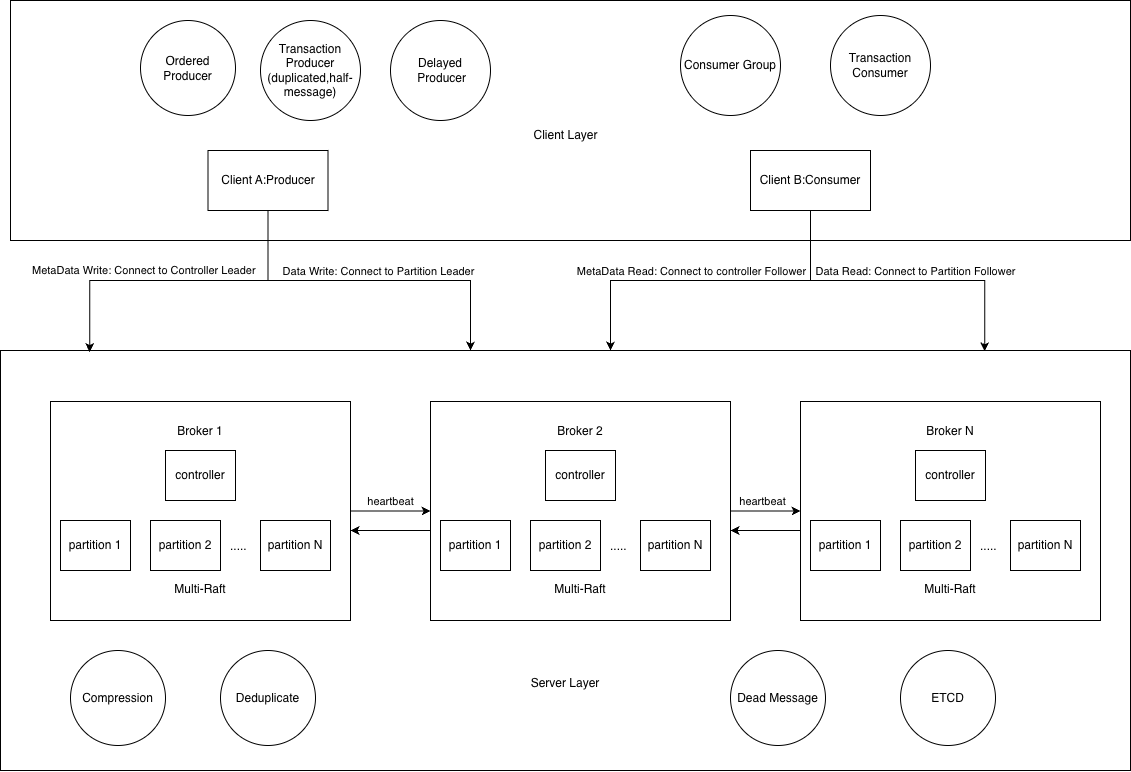

The diagram above was exported from draw.io. Its source (the exported page's mxGraphModel, read from the mxfile embedded in the PNG):
<mxGraphModel dx="2367" dy="2000" grid="1" gridSize="10" guides="1" tooltips="1" connect="1" arrows="1" fold="1" page="1" pageScale="1" pageWidth="827" pageHeight="1169" math="0" shadow="0">
  <root>
    <mxCell id="0" />
    <mxCell id="1" parent="0" />
    <mxCell id="ycNqADBXI8g3hEb0BI91-59" value="&lt;div&gt;&lt;br&gt;&lt;/div&gt;&lt;div&gt;&lt;br&gt;&lt;/div&gt;&lt;div&gt;&lt;br&gt;&lt;/div&gt;&lt;div&gt;&lt;br&gt;&lt;/div&gt;&lt;div&gt;&lt;br&gt;&lt;/div&gt;&lt;div&gt;&lt;br&gt;&lt;/div&gt;&lt;div&gt;&lt;br&gt;&lt;/div&gt;&lt;div&gt;&lt;br&gt;&lt;/div&gt;&lt;div&gt;&lt;br&gt;&lt;/div&gt;&lt;div&gt;&lt;br&gt;&lt;/div&gt;&lt;div&gt;&lt;br&gt;&lt;/div&gt;&lt;div&gt;&lt;br&gt;&lt;/div&gt;&lt;div&gt;&lt;br&gt;&lt;/div&gt;&lt;div&gt;&lt;br&gt;&lt;/div&gt;&lt;div&gt;&lt;br&gt;&lt;/div&gt;&lt;div&gt;&lt;br&gt;&lt;/div&gt;&lt;div&gt;&lt;br&gt;&lt;/div&gt;&lt;div&gt;Server Layer&lt;/div&gt;" style="rounded=0;whiteSpace=wrap;html=1;" parent="1" vertex="1">
      <mxGeometry x="-130" y="270" width="1130" height="420" as="geometry" />
    </mxCell>
    <mxCell id="ycNqADBXI8g3hEb0BI91-58" value="" style="rounded=0;whiteSpace=wrap;html=1;" parent="1" vertex="1">
      <mxGeometry x="-120" y="-80" width="1120" height="240" as="geometry" />
    </mxCell>
    <mxCell id="YLEs40F4hJLPXBXgyBHo-11" style="edgeStyle=orthogonalEdgeStyle;rounded=0;orthogonalLoop=1;jettySize=auto;html=1;exitX=1;exitY=0.5;exitDx=0;exitDy=0;entryX=0;entryY=0.5;entryDx=0;entryDy=0;" parent="1" source="ycNqADBXI8g3hEb0BI91-11" target="ycNqADBXI8g3hEb0BI91-40" edge="1">
      <mxGeometry relative="1" as="geometry" />
    </mxCell>
    <mxCell id="YLEs40F4hJLPXBXgyBHo-16" value="heartbeat" style="edgeLabel;html=1;align=center;verticalAlign=middle;resizable=0;points=[];" parent="YLEs40F4hJLPXBXgyBHo-11" connectable="0" vertex="1">
      <mxGeometry x="-0.1333" relative="1" as="geometry">
        <mxPoint x="5" y="-10" as="offset" />
      </mxGeometry>
    </mxCell>
    <mxCell id="ycNqADBXI8g3hEb0BI91-11" value="&lt;div&gt;Broker 1&lt;/div&gt;&lt;div&gt;&lt;br&gt;&lt;/div&gt;&lt;div&gt;&lt;br&gt;&lt;/div&gt;&lt;div&gt;&lt;br&gt;&lt;/div&gt;&lt;div&gt;&lt;br&gt;&lt;/div&gt;&lt;div&gt;&lt;br&gt;&lt;/div&gt;&lt;div&gt;&lt;span style=&quot;background-color: transparent; color: light-dark(rgb(0, 0, 0), rgb(255, 255, 255));&quot;&gt;&lt;br&gt;&lt;/span&gt;&lt;/div&gt;&lt;div&gt;&lt;span style=&quot;background-color: transparent; color: light-dark(rgb(0, 0, 0), rgb(255, 255, 255));&quot;&gt;&lt;br&gt;&lt;/span&gt;&lt;/div&gt;&lt;div&gt;&amp;nbsp; &amp;nbsp; &amp;nbsp; &amp;nbsp; &amp;nbsp; &amp;nbsp; &amp;nbsp; &amp;nbsp; &amp;nbsp; &amp;nbsp; &amp;nbsp; &amp;nbsp;.....&lt;/div&gt;&lt;div&gt;&lt;br&gt;&lt;/div&gt;&lt;div&gt;&lt;br&gt;&lt;/div&gt;&lt;div&gt;Multi-Raft&lt;/div&gt;" style="rounded=0;whiteSpace=wrap;html=1;" parent="1" vertex="1">
      <mxGeometry x="-80" y="321" width="300" height="219" as="geometry" />
    </mxCell>
    <mxCell id="ycNqADBXI8g3hEb0BI91-4" value="partition 1" style="rounded=0;whiteSpace=wrap;html=1;" parent="1" vertex="1">
      <mxGeometry x="-70" y="440" width="70" height="50" as="geometry" />
    </mxCell>
    <mxCell id="ycNqADBXI8g3hEb0BI91-5" value="partition 2" style="rounded=0;whiteSpace=wrap;html=1;" parent="1" vertex="1">
      <mxGeometry x="20" y="440" width="70" height="50" as="geometry" />
    </mxCell>
    <mxCell id="ycNqADBXI8g3hEb0BI91-12" value="controller" style="rounded=0;whiteSpace=wrap;html=1;" parent="1" vertex="1">
      <mxGeometry x="35" y="370" width="70" height="50" as="geometry" />
    </mxCell>
    <mxCell id="ycNqADBXI8g3hEb0BI91-17" value="partition N" style="rounded=0;whiteSpace=wrap;html=1;" parent="1" vertex="1">
      <mxGeometry x="130" y="440" width="70" height="50" as="geometry" />
    </mxCell>
    <mxCell id="ycNqADBXI8g3hEb0BI91-31" value="Client A:Producer" style="rounded=0;whiteSpace=wrap;html=1;" parent="1" vertex="1">
      <mxGeometry x="77.5" y="70" width="120" height="60" as="geometry" />
    </mxCell>
    <mxCell id="ycNqADBXI8g3hEb0BI91-35" value="Client B:Consumer" style="rounded=0;whiteSpace=wrap;html=1;" parent="1" vertex="1">
      <mxGeometry x="620" y="70" width="120" height="60" as="geometry" />
    </mxCell>
    <mxCell id="ycNqADBXI8g3hEb0BI91-36" style="edgeStyle=orthogonalEdgeStyle;rounded=0;orthogonalLoop=1;jettySize=auto;html=1;" parent="1" source="ycNqADBXI8g3hEb0BI91-35" edge="1">
      <mxGeometry relative="1" as="geometry">
        <mxPoint x="480" y="270" as="targetPoint" />
        <Array as="points">
          <mxPoint x="680" y="200" />
          <mxPoint x="480" y="200" />
          <mxPoint x="480" y="270" />
        </Array>
      </mxGeometry>
    </mxCell>
    <mxCell id="ycNqADBXI8g3hEb0BI91-51" value="MetaData Read: Connect to controller Follower" style="edgeLabel;html=1;align=center;verticalAlign=middle;resizable=0;points=[];" parent="ycNqADBXI8g3hEb0BI91-36" vertex="1" connectable="0">
      <mxGeometry x="0.4944" y="1" relative="1" as="geometry">
        <mxPoint x="64" y="-11" as="offset" />
      </mxGeometry>
    </mxCell>
    <mxCell id="ycNqADBXI8g3hEb0BI91-38" style="edgeStyle=orthogonalEdgeStyle;rounded=0;orthogonalLoop=1;jettySize=auto;html=1;entryX=0.871;entryY=0.002;entryDx=0;entryDy=0;entryPerimeter=0;" parent="1" source="ycNqADBXI8g3hEb0BI91-35" target="ycNqADBXI8g3hEb0BI91-59" edge="1">
      <mxGeometry relative="1" as="geometry">
        <mxPoint x="820" y="270" as="targetPoint" />
        <Array as="points">
          <mxPoint x="680" y="200" />
          <mxPoint x="854" y="200" />
        </Array>
      </mxGeometry>
    </mxCell>
    <mxCell id="ycNqADBXI8g3hEb0BI91-50" value="Data Read: Connect to Partition Follower" style="edgeLabel;html=1;align=center;verticalAlign=middle;resizable=0;points=[];" parent="ycNqADBXI8g3hEb0BI91-38" vertex="1" connectable="0">
      <mxGeometry x="0.1078" y="-2" relative="1" as="geometry">
        <mxPoint y="-12" as="offset" />
      </mxGeometry>
    </mxCell>
    <mxCell id="YLEs40F4hJLPXBXgyBHo-10" value="" style="edgeStyle=orthogonalEdgeStyle;rounded=0;orthogonalLoop=1;jettySize=auto;html=1;" parent="1" source="ycNqADBXI8g3hEb0BI91-40" edge="1">
      <mxGeometry relative="1" as="geometry">
        <mxPoint x="220" y="450" as="targetPoint" />
        <Array as="points">
          <mxPoint x="220" y="450" />
        </Array>
      </mxGeometry>
    </mxCell>
    <mxCell id="YLEs40F4hJLPXBXgyBHo-14" style="edgeStyle=orthogonalEdgeStyle;rounded=0;orthogonalLoop=1;jettySize=auto;html=1;exitX=1;exitY=0.5;exitDx=0;exitDy=0;entryX=0;entryY=0.5;entryDx=0;entryDy=0;" parent="1" source="ycNqADBXI8g3hEb0BI91-40" target="ycNqADBXI8g3hEb0BI91-45" edge="1">
      <mxGeometry relative="1" as="geometry" />
    </mxCell>
    <mxCell id="YLEs40F4hJLPXBXgyBHo-15" value="heartbeat" style="edgeLabel;html=1;align=center;verticalAlign=middle;resizable=0;points=[];" parent="YLEs40F4hJLPXBXgyBHo-14" connectable="0" vertex="1">
      <mxGeometry x="-0.0857" y="4" relative="1" as="geometry">
        <mxPoint y="-6" as="offset" />
      </mxGeometry>
    </mxCell>
    <mxCell id="ycNqADBXI8g3hEb0BI91-40" value="&lt;div&gt;Broker 2&lt;/div&gt;&lt;div&gt;&lt;br&gt;&lt;/div&gt;&lt;div&gt;&lt;br&gt;&lt;/div&gt;&lt;div&gt;&lt;br&gt;&lt;/div&gt;&lt;div&gt;&lt;br&gt;&lt;/div&gt;&lt;div&gt;&lt;br&gt;&lt;/div&gt;&lt;div&gt;&lt;span style=&quot;background-color: transparent; color: light-dark(rgb(0, 0, 0), rgb(255, 255, 255));&quot;&gt;&lt;br&gt;&lt;/span&gt;&lt;/div&gt;&lt;div&gt;&lt;span style=&quot;background-color: transparent; color: light-dark(rgb(0, 0, 0), rgb(255, 255, 255));&quot;&gt;&lt;br&gt;&lt;/span&gt;&lt;/div&gt;&lt;div&gt;&amp;nbsp; &amp;nbsp; &amp;nbsp; &amp;nbsp; &amp;nbsp; &amp;nbsp; &amp;nbsp; &amp;nbsp; &amp;nbsp; &amp;nbsp; &amp;nbsp; &amp;nbsp;.....&lt;/div&gt;&lt;div&gt;&lt;br&gt;&lt;/div&gt;&lt;div&gt;&lt;br&gt;&lt;/div&gt;&lt;div&gt;Multi-Raft&lt;/div&gt;" style="rounded=0;whiteSpace=wrap;html=1;" parent="1" vertex="1">
      <mxGeometry x="300" y="321" width="300" height="219" as="geometry" />
    </mxCell>
    <mxCell id="ycNqADBXI8g3hEb0BI91-41" value="partition 1" style="rounded=0;whiteSpace=wrap;html=1;" parent="1" vertex="1">
      <mxGeometry x="310" y="440" width="70" height="50" as="geometry" />
    </mxCell>
    <mxCell id="ycNqADBXI8g3hEb0BI91-42" value="partition 2" style="rounded=0;whiteSpace=wrap;html=1;" parent="1" vertex="1">
      <mxGeometry x="400" y="440" width="70" height="50" as="geometry" />
    </mxCell>
    <mxCell id="ycNqADBXI8g3hEb0BI91-43" value="controller" style="rounded=0;whiteSpace=wrap;html=1;" parent="1" vertex="1">
      <mxGeometry x="415" y="370" width="70" height="50" as="geometry" />
    </mxCell>
    <mxCell id="ycNqADBXI8g3hEb0BI91-44" value="partition N" style="rounded=0;whiteSpace=wrap;html=1;" parent="1" vertex="1">
      <mxGeometry x="510" y="440" width="70" height="50" as="geometry" />
    </mxCell>
    <mxCell id="YLEs40F4hJLPXBXgyBHo-13" style="edgeStyle=orthogonalEdgeStyle;rounded=0;orthogonalLoop=1;jettySize=auto;html=1;exitX=0;exitY=0.5;exitDx=0;exitDy=0;" parent="1" source="ycNqADBXI8g3hEb0BI91-45" edge="1">
      <mxGeometry relative="1" as="geometry">
        <mxPoint x="600" y="450" as="targetPoint" />
        <Array as="points">
          <mxPoint x="670" y="450" />
          <mxPoint x="600" y="450" />
        </Array>
      </mxGeometry>
    </mxCell>
    <mxCell id="ycNqADBXI8g3hEb0BI91-45" value="&lt;div&gt;Broker N&lt;/div&gt;&lt;div&gt;&lt;br&gt;&lt;/div&gt;&lt;div&gt;&lt;br&gt;&lt;/div&gt;&lt;div&gt;&lt;br&gt;&lt;/div&gt;&lt;div&gt;&lt;br&gt;&lt;/div&gt;&lt;div&gt;&lt;br&gt;&lt;/div&gt;&lt;div&gt;&lt;span style=&quot;background-color: transparent; color: light-dark(rgb(0, 0, 0), rgb(255, 255, 255));&quot;&gt;&lt;br&gt;&lt;/span&gt;&lt;/div&gt;&lt;div&gt;&lt;span style=&quot;background-color: transparent; color: light-dark(rgb(0, 0, 0), rgb(255, 255, 255));&quot;&gt;&lt;br&gt;&lt;/span&gt;&lt;/div&gt;&lt;div&gt;&amp;nbsp; &amp;nbsp; &amp;nbsp; &amp;nbsp; &amp;nbsp; &amp;nbsp; &amp;nbsp; &amp;nbsp; &amp;nbsp; &amp;nbsp; &amp;nbsp; &amp;nbsp;.....&lt;/div&gt;&lt;div&gt;&lt;br&gt;&lt;/div&gt;&lt;div&gt;&lt;br&gt;&lt;/div&gt;&lt;div&gt;Multi-Raft&lt;/div&gt;" style="rounded=0;whiteSpace=wrap;html=1;" parent="1" vertex="1">
      <mxGeometry x="670" y="321" width="300" height="219" as="geometry" />
    </mxCell>
    <mxCell id="ycNqADBXI8g3hEb0BI91-46" value="partition 1" style="rounded=0;whiteSpace=wrap;html=1;" parent="1" vertex="1">
      <mxGeometry x="680" y="440" width="70" height="50" as="geometry" />
    </mxCell>
    <mxCell id="ycNqADBXI8g3hEb0BI91-47" value="partition 2" style="rounded=0;whiteSpace=wrap;html=1;" parent="1" vertex="1">
      <mxGeometry x="770" y="440" width="70" height="50" as="geometry" />
    </mxCell>
    <mxCell id="ycNqADBXI8g3hEb0BI91-48" value="controller" style="rounded=0;whiteSpace=wrap;html=1;" parent="1" vertex="1">
      <mxGeometry x="785" y="370" width="70" height="50" as="geometry" />
    </mxCell>
    <mxCell id="ycNqADBXI8g3hEb0BI91-49" value="partition N" style="rounded=0;whiteSpace=wrap;html=1;" parent="1" vertex="1">
      <mxGeometry x="880" y="440" width="70" height="50" as="geometry" />
    </mxCell>
    <mxCell id="ycNqADBXI8g3hEb0BI91-52" style="edgeStyle=orthogonalEdgeStyle;rounded=0;orthogonalLoop=1;jettySize=auto;html=1;" parent="1" source="ycNqADBXI8g3hEb0BI91-31" target="ycNqADBXI8g3hEb0BI91-59" edge="1">
      <mxGeometry relative="1" as="geometry">
        <Array as="points">
          <mxPoint x="137" y="200" />
          <mxPoint x="340" y="200" />
        </Array>
      </mxGeometry>
    </mxCell>
    <mxCell id="ycNqADBXI8g3hEb0BI91-53" value="Data Write: Connect to Partition Leader" style="edgeLabel;html=1;align=center;verticalAlign=middle;resizable=0;points=[];" parent="ycNqADBXI8g3hEb0BI91-52" vertex="1" connectable="0">
      <mxGeometry x="-0.0668" y="-3" relative="1" as="geometry">
        <mxPoint x="20" y="-13" as="offset" />
      </mxGeometry>
    </mxCell>
    <mxCell id="ycNqADBXI8g3hEb0BI91-57" value="Client Layer" style="text;html=1;align=center;verticalAlign=middle;resizable=0;points=[];autosize=1;strokeColor=none;fillColor=none;" parent="1" vertex="1">
      <mxGeometry x="390" y="40" width="90" height="30" as="geometry" />
    </mxCell>
    <mxCell id="YLEs40F4hJLPXBXgyBHo-3" value="Ordered Producer" style="ellipse;whiteSpace=wrap;html=1;aspect=fixed;" parent="1" vertex="1">
      <mxGeometry x="10" y="-60" width="95" height="95" as="geometry" />
    </mxCell>
    <mxCell id="YLEs40F4hJLPXBXgyBHo-4" value="Transaction Producer&lt;div&gt;(duplicated,half-message)&lt;/div&gt;" style="ellipse;whiteSpace=wrap;html=1;aspect=fixed;" parent="1" vertex="1">
      <mxGeometry x="130" y="-60" width="100" height="100" as="geometry" />
    </mxCell>
    <mxCell id="YLEs40F4hJLPXBXgyBHo-5" value="Delayed&lt;div&gt;&amp;nbsp;Producer&lt;/div&gt;" style="ellipse;whiteSpace=wrap;html=1;aspect=fixed;" parent="1" vertex="1">
      <mxGeometry x="260" y="-60" width="100" height="100" as="geometry" />
    </mxCell>
    <mxCell id="YLEs40F4hJLPXBXgyBHo-6" value="Consumer Group" style="ellipse;whiteSpace=wrap;html=1;aspect=fixed;" parent="1" vertex="1">
      <mxGeometry x="550" y="-65" width="100" height="100" as="geometry" />
    </mxCell>
    <mxCell id="YLEs40F4hJLPXBXgyBHo-7" value="Transaction&lt;div&gt;Consumer&lt;/div&gt;" style="ellipse;whiteSpace=wrap;html=1;aspect=fixed;" parent="1" vertex="1">
      <mxGeometry x="700" y="-65" width="100" height="100" as="geometry" />
    </mxCell>
    <mxCell id="YLEs40F4hJLPXBXgyBHo-8" value="Compression" style="ellipse;whiteSpace=wrap;html=1;aspect=fixed;" parent="1" vertex="1">
      <mxGeometry x="-60" y="570" width="95" height="95" as="geometry" />
    </mxCell>
    <mxCell id="YLEs40F4hJLPXBXgyBHo-9" value="Deduplicate" style="ellipse;whiteSpace=wrap;html=1;aspect=fixed;" parent="1" vertex="1">
      <mxGeometry x="90" y="570" width="95" height="95" as="geometry" />
    </mxCell>
    <mxCell id="YLEs40F4hJLPXBXgyBHo-20" style="edgeStyle=orthogonalEdgeStyle;rounded=0;orthogonalLoop=1;jettySize=auto;html=1;entryX=0.079;entryY=0.004;entryDx=0;entryDy=0;entryPerimeter=0;" parent="1" source="ycNqADBXI8g3hEb0BI91-31" target="ycNqADBXI8g3hEb0BI91-59" edge="1">
      <mxGeometry relative="1" as="geometry" />
    </mxCell>
    <mxCell id="YLEs40F4hJLPXBXgyBHo-23" value="&lt;span style=&quot;color: rgb(0, 0, 0); font-family: Helvetica; font-size: 11px; font-style: normal; font-variant-ligatures: normal; font-variant-caps: normal; font-weight: 400; letter-spacing: normal; orphans: 2; text-align: center; text-indent: 0px; text-transform: none; widows: 2; word-spacing: 0px; -webkit-text-stroke-width: 0px; white-space: nowrap; background-color: rgb(255, 255, 255); text-decoration-thickness: initial; text-decoration-style: initial; text-decoration-color: initial; display: inline !important; float: none;&quot;&gt;MetaData Write: Connect to Controller Leader&lt;/span&gt;" style="text;whiteSpace=wrap;html=1;" parent="1" vertex="1">
      <mxGeometry x="-100" y="176" width="260" height="40" as="geometry" />
    </mxCell>
    <mxCell id="YLEs40F4hJLPXBXgyBHo-24" value="Dead Message" style="ellipse;whiteSpace=wrap;html=1;aspect=fixed;" parent="1" vertex="1">
      <mxGeometry x="600" y="570" width="95" height="95" as="geometry" />
    </mxCell>
    <mxCell id="YLEs40F4hJLPXBXgyBHo-25" value="ETCD" style="ellipse;whiteSpace=wrap;html=1;aspect=fixed;" parent="1" vertex="1">
      <mxGeometry x="770" y="570" width="95" height="95" as="geometry" />
    </mxCell>
  </root>
</mxGraphModel>